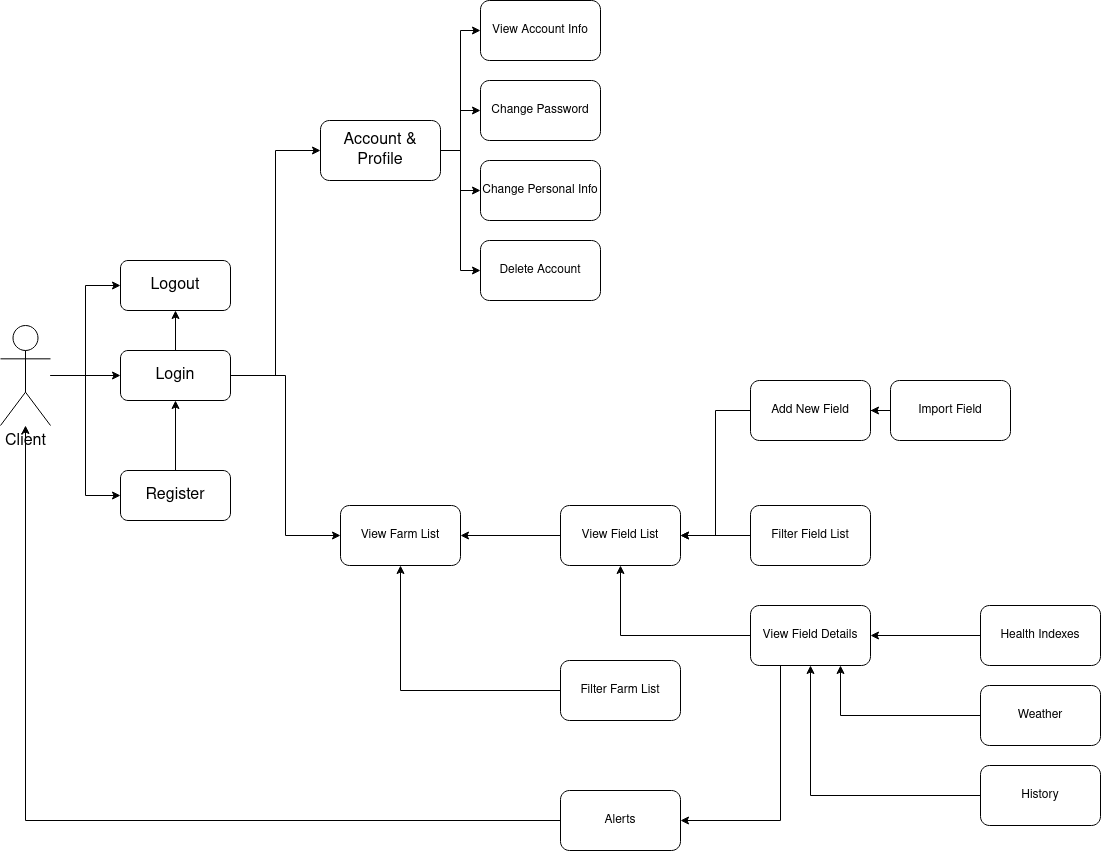

The diagram above was exported from draw.io. Its source (the exported page's mxGraphModel, read from the mxfile embedded in the PNG):
<mxGraphModel dx="1990" dy="1164" grid="1" gridSize="10" guides="1" tooltips="1" connect="1" arrows="1" fold="1" page="1" pageScale="1" pageWidth="850" pageHeight="1100" math="0" shadow="0">
  <root>
    <mxCell id="0" />
    <mxCell id="1" parent="0" />
    <mxCell id="pW3wX2NsIZYdH1kioReB-8" style="edgeStyle=orthogonalEdgeStyle;rounded=0;orthogonalLoop=1;jettySize=auto;html=1;entryX=0;entryY=0.5;entryDx=0;entryDy=0;" edge="1" parent="1" source="pW3wX2NsIZYdH1kioReB-1" target="pW3wX2NsIZYdH1kioReB-5">
      <mxGeometry relative="1" as="geometry" />
    </mxCell>
    <mxCell id="pW3wX2NsIZYdH1kioReB-9" style="edgeStyle=orthogonalEdgeStyle;rounded=0;orthogonalLoop=1;jettySize=auto;html=1;entryX=0;entryY=0.5;entryDx=0;entryDy=0;" edge="1" parent="1" source="pW3wX2NsIZYdH1kioReB-1" target="pW3wX2NsIZYdH1kioReB-4">
      <mxGeometry relative="1" as="geometry" />
    </mxCell>
    <mxCell id="pW3wX2NsIZYdH1kioReB-56" style="edgeStyle=orthogonalEdgeStyle;rounded=0;orthogonalLoop=1;jettySize=auto;html=1;entryX=0;entryY=0.5;entryDx=0;entryDy=0;" edge="1" parent="1" source="pW3wX2NsIZYdH1kioReB-1" target="pW3wX2NsIZYdH1kioReB-6">
      <mxGeometry relative="1" as="geometry" />
    </mxCell>
    <mxCell id="pW3wX2NsIZYdH1kioReB-1" value="&lt;font style=&quot;font-size: 16px&quot;&gt;Client&lt;/font&gt;" style="shape=umlActor;verticalLabelPosition=bottom;verticalAlign=top;html=1;outlineConnect=0;" vertex="1" parent="1">
      <mxGeometry x="40" y="415" width="50" height="100" as="geometry" />
    </mxCell>
    <mxCell id="pW3wX2NsIZYdH1kioReB-7" style="edgeStyle=orthogonalEdgeStyle;rounded=0;orthogonalLoop=1;jettySize=auto;html=1;entryX=0.5;entryY=1;entryDx=0;entryDy=0;" edge="1" parent="1" source="pW3wX2NsIZYdH1kioReB-4" target="pW3wX2NsIZYdH1kioReB-5">
      <mxGeometry relative="1" as="geometry" />
    </mxCell>
    <mxCell id="pW3wX2NsIZYdH1kioReB-4" value="&lt;font size=&quot;3&quot;&gt;Register&lt;/font&gt;" style="rounded=1;whiteSpace=wrap;html=1;" vertex="1" parent="1">
      <mxGeometry x="160" y="560" width="110" height="50" as="geometry" />
    </mxCell>
    <mxCell id="pW3wX2NsIZYdH1kioReB-10" style="edgeStyle=orthogonalEdgeStyle;rounded=0;orthogonalLoop=1;jettySize=auto;html=1;exitX=0.5;exitY=0;exitDx=0;exitDy=0;entryX=0.5;entryY=1;entryDx=0;entryDy=0;" edge="1" parent="1" source="pW3wX2NsIZYdH1kioReB-5" target="pW3wX2NsIZYdH1kioReB-6">
      <mxGeometry relative="1" as="geometry" />
    </mxCell>
    <mxCell id="pW3wX2NsIZYdH1kioReB-13" style="edgeStyle=orthogonalEdgeStyle;rounded=0;orthogonalLoop=1;jettySize=auto;html=1;entryX=0;entryY=0.5;entryDx=0;entryDy=0;" edge="1" parent="1" source="pW3wX2NsIZYdH1kioReB-5" target="pW3wX2NsIZYdH1kioReB-12">
      <mxGeometry relative="1" as="geometry" />
    </mxCell>
    <mxCell id="pW3wX2NsIZYdH1kioReB-55" style="edgeStyle=orthogonalEdgeStyle;rounded=0;orthogonalLoop=1;jettySize=auto;html=1;entryX=0;entryY=0.5;entryDx=0;entryDy=0;" edge="1" parent="1" source="pW3wX2NsIZYdH1kioReB-5" target="pW3wX2NsIZYdH1kioReB-53">
      <mxGeometry relative="1" as="geometry" />
    </mxCell>
    <mxCell id="pW3wX2NsIZYdH1kioReB-5" value="&lt;font size=&quot;3&quot;&gt;Login&lt;/font&gt;" style="rounded=1;whiteSpace=wrap;html=1;" vertex="1" parent="1">
      <mxGeometry x="160" y="440" width="110" height="50" as="geometry" />
    </mxCell>
    <mxCell id="pW3wX2NsIZYdH1kioReB-6" value="&lt;font size=&quot;3&quot;&gt;Logout&lt;/font&gt;" style="rounded=1;whiteSpace=wrap;html=1;" vertex="1" parent="1">
      <mxGeometry x="160" y="350" width="110" height="50" as="geometry" />
    </mxCell>
    <mxCell id="pW3wX2NsIZYdH1kioReB-18" style="edgeStyle=orthogonalEdgeStyle;rounded=0;orthogonalLoop=1;jettySize=auto;html=1;entryX=0;entryY=0.5;entryDx=0;entryDy=0;" edge="1" parent="1" source="pW3wX2NsIZYdH1kioReB-12" target="pW3wX2NsIZYdH1kioReB-15">
      <mxGeometry relative="1" as="geometry" />
    </mxCell>
    <mxCell id="pW3wX2NsIZYdH1kioReB-19" style="edgeStyle=orthogonalEdgeStyle;rounded=0;orthogonalLoop=1;jettySize=auto;html=1;entryX=0;entryY=0.5;entryDx=0;entryDy=0;" edge="1" parent="1" source="pW3wX2NsIZYdH1kioReB-12" target="pW3wX2NsIZYdH1kioReB-14">
      <mxGeometry relative="1" as="geometry" />
    </mxCell>
    <mxCell id="pW3wX2NsIZYdH1kioReB-20" style="edgeStyle=orthogonalEdgeStyle;rounded=0;orthogonalLoop=1;jettySize=auto;html=1;entryX=0;entryY=0.5;entryDx=0;entryDy=0;" edge="1" parent="1" source="pW3wX2NsIZYdH1kioReB-12" target="pW3wX2NsIZYdH1kioReB-16">
      <mxGeometry relative="1" as="geometry" />
    </mxCell>
    <mxCell id="pW3wX2NsIZYdH1kioReB-21" style="edgeStyle=orthogonalEdgeStyle;rounded=0;orthogonalLoop=1;jettySize=auto;html=1;entryX=0;entryY=0.5;entryDx=0;entryDy=0;" edge="1" parent="1" source="pW3wX2NsIZYdH1kioReB-12" target="pW3wX2NsIZYdH1kioReB-17">
      <mxGeometry relative="1" as="geometry" />
    </mxCell>
    <mxCell id="pW3wX2NsIZYdH1kioReB-12" value="&lt;font size=&quot;3&quot;&gt;Account &amp;amp; Profile&lt;br&gt;&lt;/font&gt;" style="rounded=1;whiteSpace=wrap;html=1;" vertex="1" parent="1">
      <mxGeometry x="360" y="210" width="120" height="60" as="geometry" />
    </mxCell>
    <mxCell id="pW3wX2NsIZYdH1kioReB-14" value="Change Password" style="rounded=1;whiteSpace=wrap;html=1;" vertex="1" parent="1">
      <mxGeometry x="520" y="170" width="120" height="60" as="geometry" />
    </mxCell>
    <mxCell id="pW3wX2NsIZYdH1kioReB-15" value="View Account Info" style="rounded=1;whiteSpace=wrap;html=1;" vertex="1" parent="1">
      <mxGeometry x="520" y="90" width="120" height="60" as="geometry" />
    </mxCell>
    <mxCell id="pW3wX2NsIZYdH1kioReB-16" value="Change Personal Info" style="rounded=1;whiteSpace=wrap;html=1;" vertex="1" parent="1">
      <mxGeometry x="520" y="250" width="120" height="60" as="geometry" />
    </mxCell>
    <mxCell id="pW3wX2NsIZYdH1kioReB-17" value="Delete Account" style="rounded=1;whiteSpace=wrap;html=1;" vertex="1" parent="1">
      <mxGeometry x="520" y="330" width="120" height="60" as="geometry" />
    </mxCell>
    <mxCell id="pW3wX2NsIZYdH1kioReB-54" style="edgeStyle=orthogonalEdgeStyle;rounded=0;orthogonalLoop=1;jettySize=auto;html=1;" edge="1" parent="1" source="pW3wX2NsIZYdH1kioReB-22" target="pW3wX2NsIZYdH1kioReB-53">
      <mxGeometry relative="1" as="geometry" />
    </mxCell>
    <mxCell id="pW3wX2NsIZYdH1kioReB-22" value="View Field List" style="rounded=1;whiteSpace=wrap;html=1;" vertex="1" parent="1">
      <mxGeometry x="600" y="595" width="120" height="60" as="geometry" />
    </mxCell>
    <mxCell id="pW3wX2NsIZYdH1kioReB-25" style="edgeStyle=orthogonalEdgeStyle;rounded=0;orthogonalLoop=1;jettySize=auto;html=1;entryX=1;entryY=0.5;entryDx=0;entryDy=0;" edge="1" parent="1" source="pW3wX2NsIZYdH1kioReB-24" target="pW3wX2NsIZYdH1kioReB-22">
      <mxGeometry relative="1" as="geometry" />
    </mxCell>
    <mxCell id="pW3wX2NsIZYdH1kioReB-24" value="Add New Field" style="rounded=1;whiteSpace=wrap;html=1;" vertex="1" parent="1">
      <mxGeometry x="790" y="470" width="120" height="60" as="geometry" />
    </mxCell>
    <mxCell id="pW3wX2NsIZYdH1kioReB-28" style="edgeStyle=orthogonalEdgeStyle;rounded=0;orthogonalLoop=1;jettySize=auto;html=1;entryX=1;entryY=0.5;entryDx=0;entryDy=0;" edge="1" parent="1" source="pW3wX2NsIZYdH1kioReB-26" target="pW3wX2NsIZYdH1kioReB-24">
      <mxGeometry relative="1" as="geometry" />
    </mxCell>
    <mxCell id="pW3wX2NsIZYdH1kioReB-26" value="Import Field" style="rounded=1;whiteSpace=wrap;html=1;" vertex="1" parent="1">
      <mxGeometry x="930" y="470" width="120" height="60" as="geometry" />
    </mxCell>
    <mxCell id="pW3wX2NsIZYdH1kioReB-30" style="edgeStyle=orthogonalEdgeStyle;rounded=0;orthogonalLoop=1;jettySize=auto;html=1;" edge="1" parent="1" source="pW3wX2NsIZYdH1kioReB-29" target="pW3wX2NsIZYdH1kioReB-22">
      <mxGeometry relative="1" as="geometry" />
    </mxCell>
    <mxCell id="pW3wX2NsIZYdH1kioReB-62" style="edgeStyle=orthogonalEdgeStyle;rounded=0;orthogonalLoop=1;jettySize=auto;html=1;exitX=0.25;exitY=1;exitDx=0;exitDy=0;entryX=1;entryY=0.5;entryDx=0;entryDy=0;" edge="1" parent="1" source="pW3wX2NsIZYdH1kioReB-29" target="pW3wX2NsIZYdH1kioReB-60">
      <mxGeometry relative="1" as="geometry" />
    </mxCell>
    <mxCell id="pW3wX2NsIZYdH1kioReB-29" value="View Field Details" style="rounded=1;whiteSpace=wrap;html=1;" vertex="1" parent="1">
      <mxGeometry x="790" y="695" width="120" height="60" as="geometry" />
    </mxCell>
    <mxCell id="pW3wX2NsIZYdH1kioReB-49" style="edgeStyle=orthogonalEdgeStyle;rounded=0;orthogonalLoop=1;jettySize=auto;html=1;" edge="1" parent="1" source="pW3wX2NsIZYdH1kioReB-31" target="pW3wX2NsIZYdH1kioReB-29">
      <mxGeometry relative="1" as="geometry" />
    </mxCell>
    <mxCell id="pW3wX2NsIZYdH1kioReB-31" value="Health Indexes" style="rounded=1;whiteSpace=wrap;html=1;" vertex="1" parent="1">
      <mxGeometry x="1020" y="695" width="120" height="60" as="geometry" />
    </mxCell>
    <mxCell id="pW3wX2NsIZYdH1kioReB-52" style="edgeStyle=orthogonalEdgeStyle;rounded=0;orthogonalLoop=1;jettySize=auto;html=1;entryX=0.75;entryY=1;entryDx=0;entryDy=0;" edge="1" parent="1" source="pW3wX2NsIZYdH1kioReB-33" target="pW3wX2NsIZYdH1kioReB-29">
      <mxGeometry relative="1" as="geometry" />
    </mxCell>
    <mxCell id="pW3wX2NsIZYdH1kioReB-33" value="Weather" style="rounded=1;whiteSpace=wrap;html=1;" vertex="1" parent="1">
      <mxGeometry x="1020" y="775" width="120" height="60" as="geometry" />
    </mxCell>
    <mxCell id="pW3wX2NsIZYdH1kioReB-36" style="edgeStyle=orthogonalEdgeStyle;rounded=0;orthogonalLoop=1;jettySize=auto;html=1;entryX=1;entryY=0.5;entryDx=0;entryDy=0;" edge="1" parent="1" source="pW3wX2NsIZYdH1kioReB-34" target="pW3wX2NsIZYdH1kioReB-22">
      <mxGeometry relative="1" as="geometry" />
    </mxCell>
    <mxCell id="pW3wX2NsIZYdH1kioReB-34" value="Filter Field List" style="rounded=1;whiteSpace=wrap;html=1;" vertex="1" parent="1">
      <mxGeometry x="790" y="595" width="120" height="60" as="geometry" />
    </mxCell>
    <mxCell id="pW3wX2NsIZYdH1kioReB-51" style="edgeStyle=orthogonalEdgeStyle;rounded=0;orthogonalLoop=1;jettySize=auto;html=1;entryX=0.5;entryY=1;entryDx=0;entryDy=0;" edge="1" parent="1" source="pW3wX2NsIZYdH1kioReB-37" target="pW3wX2NsIZYdH1kioReB-29">
      <mxGeometry relative="1" as="geometry" />
    </mxCell>
    <mxCell id="pW3wX2NsIZYdH1kioReB-37" value="History" style="rounded=1;whiteSpace=wrap;html=1;" vertex="1" parent="1">
      <mxGeometry x="1020" y="855" width="120" height="60" as="geometry" />
    </mxCell>
    <mxCell id="pW3wX2NsIZYdH1kioReB-53" value="View Farm List" style="rounded=1;whiteSpace=wrap;html=1;" vertex="1" parent="1">
      <mxGeometry x="380" y="595" width="120" height="60" as="geometry" />
    </mxCell>
    <mxCell id="pW3wX2NsIZYdH1kioReB-59" style="edgeStyle=orthogonalEdgeStyle;rounded=0;orthogonalLoop=1;jettySize=auto;html=1;entryX=0.5;entryY=1;entryDx=0;entryDy=0;" edge="1" parent="1" source="pW3wX2NsIZYdH1kioReB-58" target="pW3wX2NsIZYdH1kioReB-53">
      <mxGeometry relative="1" as="geometry" />
    </mxCell>
    <mxCell id="pW3wX2NsIZYdH1kioReB-58" value="Filter Farm List" style="rounded=1;whiteSpace=wrap;html=1;" vertex="1" parent="1">
      <mxGeometry x="600" y="750" width="120" height="60" as="geometry" />
    </mxCell>
    <mxCell id="pW3wX2NsIZYdH1kioReB-61" style="edgeStyle=orthogonalEdgeStyle;rounded=0;orthogonalLoop=1;jettySize=auto;html=1;" edge="1" parent="1" source="pW3wX2NsIZYdH1kioReB-60" target="pW3wX2NsIZYdH1kioReB-1">
      <mxGeometry relative="1" as="geometry" />
    </mxCell>
    <mxCell id="pW3wX2NsIZYdH1kioReB-60" value="&lt;div&gt;Alerts&lt;/div&gt;" style="rounded=1;whiteSpace=wrap;html=1;" vertex="1" parent="1">
      <mxGeometry x="600" y="880" width="120" height="60" as="geometry" />
    </mxCell>
  </root>
</mxGraphModel>